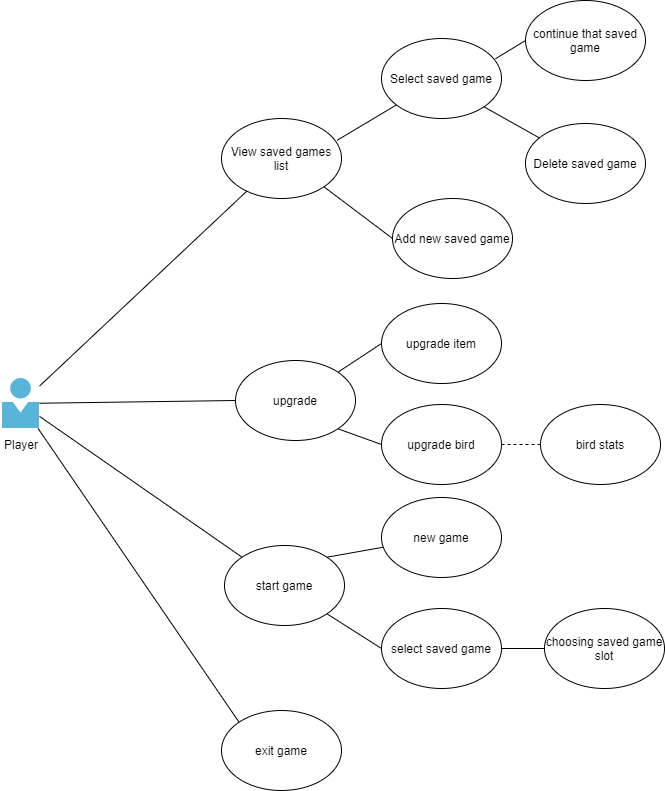

The diagram above was exported from draw.io. Its source (the exported page's mxGraphModel, read from the mxfile embedded in the PNG):
<mxGraphModel dx="1038" dy="588" grid="0" gridSize="10" guides="1" tooltips="1" connect="1" arrows="1" fold="1" page="1" pageScale="1" pageWidth="827" pageHeight="1169" math="0" shadow="0">
  <root>
    <mxCell id="WIyWlLk6GJQsqaUBKTNV-0" />
    <mxCell id="WIyWlLk6GJQsqaUBKTNV-1" parent="WIyWlLk6GJQsqaUBKTNV-0" />
    <mxCell id="hOq9Mb7kspBGO60Z0fRS-0" value="" style="aspect=fixed;html=1;points=[];align=center;image;fontSize=12;image=img/lib/mscae/Person.svg;" parent="WIyWlLk6GJQsqaUBKTNV-1" vertex="1">
      <mxGeometry x="141" y="390" width="37" height="50" as="geometry" />
    </mxCell>
    <mxCell id="hOq9Mb7kspBGO60Z0fRS-1" value="" style="endArrow=none;html=1;" parent="WIyWlLk6GJQsqaUBKTNV-1" source="hOq9Mb7kspBGO60Z0fRS-0" target="hOq9Mb7kspBGO60Z0fRS-2" edge="1">
      <mxGeometry width="50" height="50" relative="1" as="geometry">
        <mxPoint x="250" y="290" as="sourcePoint" />
        <mxPoint x="380" y="200" as="targetPoint" />
      </mxGeometry>
    </mxCell>
    <mxCell id="hOq9Mb7kspBGO60Z0fRS-2" value="View saved games list" style="ellipse;whiteSpace=wrap;html=1;" parent="WIyWlLk6GJQsqaUBKTNV-1" vertex="1">
      <mxGeometry x="360" y="130" width="120" height="80" as="geometry" />
    </mxCell>
    <mxCell id="hOq9Mb7kspBGO60Z0fRS-3" value="Select saved game" style="ellipse;whiteSpace=wrap;html=1;" parent="WIyWlLk6GJQsqaUBKTNV-1" vertex="1">
      <mxGeometry x="520" y="50" width="120" height="80" as="geometry" />
    </mxCell>
    <mxCell id="hOq9Mb7kspBGO60Z0fRS-4" value="" style="endArrow=none;html=1;exitX=0.963;exitY=0.273;exitDx=0;exitDy=0;exitPerimeter=0;" parent="WIyWlLk6GJQsqaUBKTNV-1" source="hOq9Mb7kspBGO60Z0fRS-2" target="hOq9Mb7kspBGO60Z0fRS-3" edge="1">
      <mxGeometry width="50" height="50" relative="1" as="geometry">
        <mxPoint x="390" y="240" as="sourcePoint" />
        <mxPoint x="440" y="190" as="targetPoint" />
      </mxGeometry>
    </mxCell>
    <mxCell id="hOq9Mb7kspBGO60Z0fRS-5" value="Delete saved game" style="ellipse;whiteSpace=wrap;html=1;" parent="WIyWlLk6GJQsqaUBKTNV-1" vertex="1">
      <mxGeometry x="664" y="135" width="120" height="80" as="geometry" />
    </mxCell>
    <mxCell id="hOq9Mb7kspBGO60Z0fRS-6" value="" style="endArrow=none;html=1;exitX=1;exitY=1;exitDx=0;exitDy=0;" parent="WIyWlLk6GJQsqaUBKTNV-1" source="hOq9Mb7kspBGO60Z0fRS-3" target="hOq9Mb7kspBGO60Z0fRS-5" edge="1">
      <mxGeometry width="50" height="50" relative="1" as="geometry">
        <mxPoint x="390" y="240" as="sourcePoint" />
        <mxPoint x="440" y="190" as="targetPoint" />
      </mxGeometry>
    </mxCell>
    <mxCell id="hOq9Mb7kspBGO60Z0fRS-7" value="Player" style="text;html=1;strokeColor=none;fillColor=none;align=center;verticalAlign=middle;whiteSpace=wrap;rounded=0;" parent="WIyWlLk6GJQsqaUBKTNV-1" vertex="1">
      <mxGeometry x="139.5" y="446" width="40" height="20" as="geometry" />
    </mxCell>
    <mxCell id="hOq9Mb7kspBGO60Z0fRS-8" value="upgrade" style="ellipse;whiteSpace=wrap;html=1;" parent="WIyWlLk6GJQsqaUBKTNV-1" vertex="1">
      <mxGeometry x="374" y="372" width="120" height="80" as="geometry" />
    </mxCell>
    <mxCell id="hOq9Mb7kspBGO60Z0fRS-9" value="" style="endArrow=none;html=1;entryX=0;entryY=0.5;entryDx=0;entryDy=0;" parent="WIyWlLk6GJQsqaUBKTNV-1" source="hOq9Mb7kspBGO60Z0fRS-0" target="hOq9Mb7kspBGO60Z0fRS-8" edge="1">
      <mxGeometry width="50" height="50" relative="1" as="geometry">
        <mxPoint x="390" y="340" as="sourcePoint" />
        <mxPoint x="440" y="290" as="targetPoint" />
      </mxGeometry>
    </mxCell>
    <mxCell id="FKZ0pO2a4GSMgc_g_Ciu-0" value="" style="endArrow=none;html=1;entryX=1;entryY=1;entryDx=0;entryDy=0;exitX=0;exitY=0.5;exitDx=0;exitDy=0;" parent="WIyWlLk6GJQsqaUBKTNV-1" source="FKZ0pO2a4GSMgc_g_Ciu-1" target="hOq9Mb7kspBGO60Z0fRS-2" edge="1">
      <mxGeometry width="50" height="50" relative="1" as="geometry">
        <mxPoint x="510" y="280" as="sourcePoint" />
        <mxPoint x="440" y="280" as="targetPoint" />
      </mxGeometry>
    </mxCell>
    <mxCell id="FKZ0pO2a4GSMgc_g_Ciu-1" value="Add new saved game" style="ellipse;whiteSpace=wrap;html=1;" parent="WIyWlLk6GJQsqaUBKTNV-1" vertex="1">
      <mxGeometry x="531" y="210" width="120" height="80" as="geometry" />
    </mxCell>
    <mxCell id="kmxZyZfOnFduCGRogkaU-0" value="start game" style="ellipse;whiteSpace=wrap;html=1;" vertex="1" parent="WIyWlLk6GJQsqaUBKTNV-1">
      <mxGeometry x="363" y="557" width="120" height="80" as="geometry" />
    </mxCell>
    <mxCell id="kmxZyZfOnFduCGRogkaU-1" value="" style="endArrow=none;html=1;exitX=0;exitY=0;exitDx=0;exitDy=0;" edge="1" parent="WIyWlLk6GJQsqaUBKTNV-1" source="kmxZyZfOnFduCGRogkaU-0" target="hOq9Mb7kspBGO60Z0fRS-0">
      <mxGeometry width="50" height="50" relative="1" as="geometry">
        <mxPoint x="387" y="608" as="sourcePoint" />
        <mxPoint x="437" y="558" as="targetPoint" />
      </mxGeometry>
    </mxCell>
    <mxCell id="kmxZyZfOnFduCGRogkaU-3" value="new game" style="ellipse;whiteSpace=wrap;html=1;" vertex="1" parent="WIyWlLk6GJQsqaUBKTNV-1">
      <mxGeometry x="520" y="509" width="120" height="80" as="geometry" />
    </mxCell>
    <mxCell id="kmxZyZfOnFduCGRogkaU-4" value="select saved game" style="ellipse;whiteSpace=wrap;html=1;" vertex="1" parent="WIyWlLk6GJQsqaUBKTNV-1">
      <mxGeometry x="520" y="620" width="120" height="80" as="geometry" />
    </mxCell>
    <mxCell id="kmxZyZfOnFduCGRogkaU-5" value="" style="endArrow=none;html=1;exitX=1;exitY=0;exitDx=0;exitDy=0;" edge="1" parent="WIyWlLk6GJQsqaUBKTNV-1" source="kmxZyZfOnFduCGRogkaU-0" target="kmxZyZfOnFduCGRogkaU-3">
      <mxGeometry width="50" height="50" relative="1" as="geometry">
        <mxPoint x="387" y="608" as="sourcePoint" />
        <mxPoint x="437" y="558" as="targetPoint" />
      </mxGeometry>
    </mxCell>
    <mxCell id="kmxZyZfOnFduCGRogkaU-6" value="" style="endArrow=none;html=1;entryX=1;entryY=1;entryDx=0;entryDy=0;exitX=0;exitY=0.5;exitDx=0;exitDy=0;" edge="1" parent="WIyWlLk6GJQsqaUBKTNV-1" source="kmxZyZfOnFduCGRogkaU-4" target="kmxZyZfOnFduCGRogkaU-0">
      <mxGeometry width="50" height="50" relative="1" as="geometry">
        <mxPoint x="387" y="608" as="sourcePoint" />
        <mxPoint x="437" y="558" as="targetPoint" />
      </mxGeometry>
    </mxCell>
    <mxCell id="kmxZyZfOnFduCGRogkaU-7" value="exit game" style="ellipse;whiteSpace=wrap;html=1;" vertex="1" parent="WIyWlLk6GJQsqaUBKTNV-1">
      <mxGeometry x="360" y="722" width="120" height="80" as="geometry" />
    </mxCell>
    <mxCell id="kmxZyZfOnFduCGRogkaU-8" value="" style="endArrow=none;html=1;entryX=0;entryY=0;entryDx=0;entryDy=0;" edge="1" parent="WIyWlLk6GJQsqaUBKTNV-1" source="hOq9Mb7kspBGO60Z0fRS-0" target="kmxZyZfOnFduCGRogkaU-7">
      <mxGeometry width="50" height="50" relative="1" as="geometry">
        <mxPoint x="387" y="722" as="sourcePoint" />
        <mxPoint x="437" y="672" as="targetPoint" />
      </mxGeometry>
    </mxCell>
    <mxCell id="kmxZyZfOnFduCGRogkaU-11" value="upgrade item" style="ellipse;whiteSpace=wrap;html=1;" vertex="1" parent="WIyWlLk6GJQsqaUBKTNV-1">
      <mxGeometry x="520" y="315" width="120" height="80" as="geometry" />
    </mxCell>
    <mxCell id="kmxZyZfOnFduCGRogkaU-12" value="upgrade bird" style="ellipse;whiteSpace=wrap;html=1;" vertex="1" parent="WIyWlLk6GJQsqaUBKTNV-1">
      <mxGeometry x="520" y="416" width="120" height="80" as="geometry" />
    </mxCell>
    <mxCell id="kmxZyZfOnFduCGRogkaU-13" value="" style="endArrow=none;html=1;entryX=0;entryY=0.5;entryDx=0;entryDy=0;exitX=1;exitY=0;exitDx=0;exitDy=0;" edge="1" parent="WIyWlLk6GJQsqaUBKTNV-1" source="hOq9Mb7kspBGO60Z0fRS-8" target="kmxZyZfOnFduCGRogkaU-11">
      <mxGeometry width="50" height="50" relative="1" as="geometry">
        <mxPoint x="387" y="398" as="sourcePoint" />
        <mxPoint x="437" y="348" as="targetPoint" />
      </mxGeometry>
    </mxCell>
    <mxCell id="kmxZyZfOnFduCGRogkaU-14" value="" style="endArrow=none;html=1;entryX=0;entryY=0.5;entryDx=0;entryDy=0;exitX=1;exitY=1;exitDx=0;exitDy=0;" edge="1" parent="WIyWlLk6GJQsqaUBKTNV-1" source="hOq9Mb7kspBGO60Z0fRS-8" target="kmxZyZfOnFduCGRogkaU-12">
      <mxGeometry width="50" height="50" relative="1" as="geometry">
        <mxPoint x="484" y="425" as="sourcePoint" />
        <mxPoint x="437" y="348" as="targetPoint" />
      </mxGeometry>
    </mxCell>
    <mxCell id="kmxZyZfOnFduCGRogkaU-15" value="bird stats" style="ellipse;whiteSpace=wrap;html=1;" vertex="1" parent="WIyWlLk6GJQsqaUBKTNV-1">
      <mxGeometry x="679" y="416" width="120" height="80" as="geometry" />
    </mxCell>
    <mxCell id="kmxZyZfOnFduCGRogkaU-16" value="" style="endArrow=none;dashed=1;html=1;entryX=0;entryY=0.5;entryDx=0;entryDy=0;exitX=1;exitY=0.5;exitDx=0;exitDy=0;" edge="1" parent="WIyWlLk6GJQsqaUBKTNV-1" source="kmxZyZfOnFduCGRogkaU-12" target="kmxZyZfOnFduCGRogkaU-15">
      <mxGeometry width="50" height="50" relative="1" as="geometry">
        <mxPoint x="387" y="398" as="sourcePoint" />
        <mxPoint x="437" y="348" as="targetPoint" />
      </mxGeometry>
    </mxCell>
    <mxCell id="kmxZyZfOnFduCGRogkaU-17" value="choosing saved game slot" style="ellipse;whiteSpace=wrap;html=1;" vertex="1" parent="WIyWlLk6GJQsqaUBKTNV-1">
      <mxGeometry x="683" y="620" width="120" height="80" as="geometry" />
    </mxCell>
    <mxCell id="kmxZyZfOnFduCGRogkaU-18" value="" style="endArrow=none;html=1;entryX=0;entryY=0.5;entryDx=0;entryDy=0;exitX=1;exitY=0.5;exitDx=0;exitDy=0;" edge="1" parent="WIyWlLk6GJQsqaUBKTNV-1" source="kmxZyZfOnFduCGRogkaU-4" target="kmxZyZfOnFduCGRogkaU-17">
      <mxGeometry width="50" height="50" relative="1" as="geometry">
        <mxPoint x="387" y="583" as="sourcePoint" />
        <mxPoint x="437" y="533" as="targetPoint" />
      </mxGeometry>
    </mxCell>
    <mxCell id="kmxZyZfOnFduCGRogkaU-19" value="continue that saved game" style="ellipse;whiteSpace=wrap;html=1;" vertex="1" parent="WIyWlLk6GJQsqaUBKTNV-1">
      <mxGeometry x="664" y="12" width="120" height="80" as="geometry" />
    </mxCell>
    <mxCell id="kmxZyZfOnFduCGRogkaU-21" value="" style="endArrow=none;html=1;entryX=0;entryY=0.5;entryDx=0;entryDy=0;exitX=0.95;exitY=0.253;exitDx=0;exitDy=0;exitPerimeter=0;" edge="1" parent="WIyWlLk6GJQsqaUBKTNV-1" source="hOq9Mb7kspBGO60Z0fRS-3" target="kmxZyZfOnFduCGRogkaU-19">
      <mxGeometry width="50" height="50" relative="1" as="geometry">
        <mxPoint x="387" y="154" as="sourcePoint" />
        <mxPoint x="437" y="104" as="targetPoint" />
      </mxGeometry>
    </mxCell>
  </root>
</mxGraphModel>